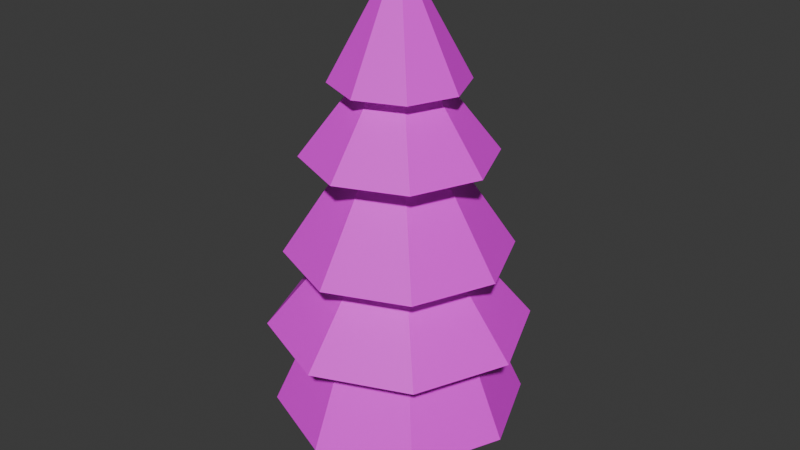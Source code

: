 # Source: tree.blend  (saved by Blender 5.1.30; exported with 4.5.12 LTS)
import bpy
from mathutils import Matrix  # noqa: F401  (used for matrix-valued properties, if any)

bpy.ops.wm.read_factory_settings(use_empty=True)
scene = bpy.context.scene
scene.name = 'Scene'

# ---- collections
col_collection = bpy.data.collections.new('Collection'); scene.collection.children.link(col_collection)

# ---- images (referenced by path relative to the original .blend; pixels are not part of the script)
import os
ASSET_DIR = os.environ.get("B2B_ASSET_DIR", "")  # directory of the original .blend (textures are referenced by path, not embedded)
HERE = os.path.dirname(os.path.abspath(__file__))  # packed textures are extracted next to this script under _unpacked/

def load_image(name, relpath, width, height, colorspace="sRGB"):
    """Load a texture the original file referenced (path relative to the .blend, or extracted next to this script)."""
    p = next((c for c in (os.path.join(HERE, relpath), os.path.join(ASSET_DIR, relpath)) if relpath and os.path.exists(c)), "")
    if p:
        img = bpy.data.images.load(p, check_existing=True)
        img.name = name
    else:  # same state as the original file: an image datablock whose file is absent (Cycles renders it pink)
        img = bpy.data.images.new(name, width, height)
        img.source = "FILE"
        img.filepath = "//" + (relpath or name)
    img.colorspace_settings.name = colorspace
    return img
img_treetextures_png = load_image('treetextures.png', 'treetextures.png', 1024, 1024, 'sRGB')

# ---- materials (node trees are filled in below, after node groups)
mat_material = bpy.data.materials.new('Material')

# ---- material node trees
mat_material.use_nodes = True; mat_material.node_tree.nodes.clear()
_N = mat_material.node_tree.nodes; _L = mat_material.node_tree.links
n0 = _N.new('ShaderNodeBsdfPrincipled'); n0.name = 'Principled BSDF'; n0.location = (-200, 100)
n1 = _N.new('ShaderNodeOutputMaterial'); n1.name = 'Material Output'; n1.location = (200, 100)
n2 = _N.new('ShaderNodeTexImage'); n2.name = 'Image Texture'; n2.location = (-490, 80)
n2.image = img_treetextures_png
_L.new(n0.outputs[0], n1.inputs[0])
_L.new(n2.outputs[0], n0.inputs[0])
n1.is_active_output = True

# ---- world
world_world = bpy.data.worlds.new('World'); scene.world = world_world
world_world.use_nodes = True; world_world.node_tree.nodes.clear()
_N = world_world.node_tree.nodes; _L = world_world.node_tree.links
n0 = _N.new('ShaderNodeOutputWorld'); n0.name = 'World Output'; n0.location = (200, 100)
n1 = _N.new('ShaderNodeBackground'); n1.name = 'Background'; n1.location = (-200, 100)
n1.inputs[0].default_value = (0.05088, 0.05088, 0.05088, 1.0)
_L.new(n1.outputs[0], n0.inputs[0])
n0.is_active_output = True
world_world.color = (0.05088, 0.05088, 0.05088)
world_world.sun_shadow_jitter_overblur = 0.0

# ---- meshes
me_circle_001 = bpy.data.meshes.new('Circle.001')
me_circle_001.from_pydata([(2.777, -2.479e-08, 3.492), (1.964, -1.964, 3.492), (2.611e-08, -2.777, 3.492), (-1.964, -1.964, 3.492), (-2.777, -2.479e-08, 3.492), (-1.964, 1.964, 3.492), (2.611e-08, 2.777, 3.492), (1.66e-08, 1.82, 3.492), (-1.287, 1.287, 3.492), (-1.82, -3.347e-09, 3.492), (-1.287, -1.287, 3.492), (1.66e-08, -1.82, 3.492), (1.287, -1.287, 3.492), (1.82, -3.347e-09, 3.492), (1.287, 1.287, 3.492), (1.886, 1.886, 1.613), (2.667, -5.76e-09, 1.613), (1.886, -1.886, 1.613), (1.674e-08, -2.667, 1.613), (-1.886, -1.886, 1.613), (-2.667, -5.76e-09, 1.613), (-1.886, 1.886, 1.613), (1.674e-08, 2.667, 1.613), (1.861e-09, 0.5455, 1.613), (-0.3857, 0.3857, 1.613), (-0.5455, 1.028e-09, 1.613), (-0.3857, -0.3857, 1.613), (1.861e-09, -0.5455, 1.613), (0.3857, -0.3857, 1.613), (0.5455, 1.028e-09, 1.613), (0.3857, 0.3857, 1.613), (0.3857, 0.3857, 0.001606), (0.5455, 1.028e-09, 0.001606), (0.3857, -0.3857, 0.001606), (1.861e-09, -0.5455, 0.001606), (-0.3857, -0.3857, 0.001606), (-0.5455, 1.028e-09, 0.001606), (-0.3857, 0.3857, 0.001606), (1.861e-09, 0.5455, 0.001606), (1.964, 1.964, 3.492), (1.378, -1.419e-09, 5.177), (0.9745, -0.9745, 5.177), (1.22e-08, -1.378, 5.177), (-0.9745, -0.9745, 5.177), (-1.378, -1.419e-09, 5.177), (-0.9745, 0.9745, 5.177), (1.22e-08, 1.378, 5.177), (0.9745, 0.9745, 5.177), (2.374, 2.662e-09, 5.177), (1.679, -1.679, 5.177), (9.236e-09, -2.374, 5.177), (-1.679, -1.679, 5.177), (-2.374, 2.662e-09, 5.177), (-1.679, 1.679, 5.177), (9.236e-09, 2.374, 5.177), (1.679, 1.679, 5.177), (0.9995, 1.25e-08, 7.251), (0.7067, -0.7067, 7.251), (-7.296e-09, -0.9995, 7.251), (-0.7067, -0.7067, 7.251), (-0.9995, 1.25e-08, 7.251), (-0.7067, 0.7067, 7.251), (-7.296e-09, 0.9995, 7.251), (0.7067, 0.7067, 7.251), (1.995, 4.084e-08, 7.251), (1.41, -1.41, 7.251), (-1.306e-08, -1.995, 7.251), (-1.41, -1.41, 7.251), (-1.995, 4.084e-08, 7.251), (-1.41, 1.41, 7.251), (-1.306e-08, 1.995, 7.251), (1.41, 1.41, 7.251), (0.8426, -1.254e-08, 8.74), (0.5958, -0.5958, 8.74), (3.897e-09, -0.8426, 8.74), (-0.5958, -0.5958, 8.74), (-0.8426, -1.254e-08, 8.74), (-0.5958, 0.5958, 8.74), (3.897e-09, 0.8426, 8.74), (0.5958, 0.5958, 8.74), (1.401, 1.925e-08, 8.74), (0.9909, -0.9909, 8.74), (1.339e-08, -1.401, 8.74), (-0.9909, -0.9909, 8.74), (-1.401, 1.925e-08, 8.74), (-0.9909, 0.9909, 8.74), (1.339e-08, 1.401, 8.74), (0.9909, 0.9909, 8.74), (-1.509e-09, -1.597e-08, 11.33)], [], [(17, 16, 13, 12), (13, 14, 39, 0), (14, 7, 6, 39), (9, 10, 3, 4), (7, 8, 5, 6), (11, 12, 1, 2), (10, 11, 2, 3), (12, 13, 0, 1), (22, 21, 8, 7), (15, 22, 7, 14), (18, 17, 12, 11), (20, 19, 10, 9), (16, 15, 14, 13), (19, 18, 11, 10), (29, 30, 15, 16), (21, 20, 9, 8), (30, 23, 22, 15), (27, 28, 17, 18), (28, 29, 16, 17), (24, 25, 20, 21), (23, 24, 21, 22), (26, 27, 18, 19), (35, 26, 25, 36), (25, 26, 19, 20), (32, 29, 28, 33), (37, 24, 23, 38), (38, 23, 30, 31), (34, 27, 26, 35), (31, 30, 29, 32), (36, 25, 24, 37), (33, 28, 27, 34), (8, 9, 4, 5), (2, 1, 41, 42), (3, 2, 42, 43), (39, 6, 46, 47), (6, 5, 45, 46), (5, 4, 44, 45), (1, 0, 40, 41), (0, 39, 47, 40), (4, 3, 43, 44), (41, 40, 48, 49), (43, 42, 50, 51), (44, 43, 51, 52), (42, 41, 49, 50), (40, 47, 55, 48), (47, 46, 54, 55), (46, 45, 53, 54), (45, 44, 52, 53), (55, 54, 62, 63), (54, 53, 61, 62), (53, 52, 60, 61), (49, 48, 56, 57), (51, 50, 58, 59), (52, 51, 59, 60), (50, 49, 57, 58), (48, 55, 63, 56), (56, 63, 71, 64), (63, 62, 70, 71), (62, 61, 69, 70), (61, 60, 68, 69), (57, 56, 64, 65), (59, 58, 66, 67), (60, 59, 67, 68), (58, 57, 65, 66), (67, 66, 74, 75), (68, 67, 75, 76), (66, 65, 73, 74), (64, 71, 79, 72), (71, 70, 78, 79), (70, 69, 77, 78), (69, 68, 76, 77), (65, 64, 72, 73), (77, 76, 84, 85), (73, 72, 80, 81), (75, 74, 82, 83), (76, 75, 83, 84), (74, 73, 81, 82), (72, 79, 87, 80), (79, 78, 86, 87), (78, 77, 85, 86), (80, 87, 88), (87, 86, 88), (86, 85, 88), (85, 84, 88), (81, 80, 88), (83, 82, 88), (84, 83, 88), (82, 81, 88)])
_uv = me_circle_001.uv_layers.new(name='UVMap')
_uv.uv.foreach_set('vector', [0.9453, 0.272, 0.946, 0.6335, 0.7394, 0.5319, 0.7295, 0.386, 0.4849, 0.347, 0.4849, 0.2583, 0.5247, 0.235, 0.5247, 0.3704, 0.4849, 0.2583, 0.4406, 0.1955, 0.457, 0.1393, 0.5247, 0.235, 0.3335, 0.2583, 0.3335, 0.347, 0.2937, 0.3704, 0.2937, 0.235, 0.4406, 0.1955, 0.3778, 0.1955, 0.3613, 0.1393, 0.457, 0.1393, 0.3778, 0.4098, 0.4406, 0.4098, 0.457, 0.4661, 0.3613, 0.4661, 0.3335, 0.347, 0.3778, 0.4098, 0.3613, 0.4661, 0.2937, 0.3704, 0.4406, 0.4098, 0.4849, 0.347, 0.5247, 0.3704, 0.457, 0.4661, 0.465, 0.8916, 0.259, 0.6508, 0.4711, 0.536, 0.546, 0.6386, 0.7473, 0.8933, 0.465, 0.8916, 0.546, 0.6386, 0.6556, 0.6319, 0.7374, 0.02235, 0.9453, 0.272, 0.7295, 0.386, 0.6551, 0.28, 0.2521, 0.2921, 0.4461, 0.02235, 0.5405, 0.2852, 0.4612, 0.3896, 0.946, 0.6335, 0.7473, 0.8933, 0.6556, 0.6319, 0.7394, 0.5319, 0.4461, 0.02235, 0.7374, 0.02235, 0.6551, 0.28, 0.5405, 0.2852, 0.6453, 0.3283, 0.6586, 0.3095, 0.7468, 0.3612, 0.6818, 0.4531, 0.259, 0.6508, 0.2521, 0.2921, 0.4612, 0.3896, 0.4711, 0.536, 0.6586, 0.3095, 0.6586, 0.2829, 0.7468, 0.2312, 0.7468, 0.3612, 0.6132, 0.3095, 0.6265, 0.3283, 0.5899, 0.4531, 0.5249, 0.3612, 0.6265, 0.3283, 0.6453, 0.3283, 0.6818, 0.4531, 0.5899, 0.4531, 0.6453, 0.2641, 0.6265, 0.2641, 0.5899, 0.1393, 0.6818, 0.1393, 0.6586, 0.2829, 0.6453, 0.2641, 0.6818, 0.1393, 0.7468, 0.2312, 0.6132, 0.2829, 0.6132, 0.3095, 0.5249, 0.3612, 0.5249, 0.2312, 0.02705, 0.01313, 0.02705, 0.3929, 0.0003355, 0.3929, 0.0003355, 0.01313, 0.6265, 0.2641, 0.6132, 0.2829, 0.5249, 0.2312, 0.5899, 0.1393, 0.1072, 0.01313, 0.1072, 0.3929, 0.08048, 0.3929, 0.08048, 0.01313, 0.1873, 0.01313, 0.1873, 0.3929, 0.1606, 0.3929, 0.1606, 0.01313, 0.1606, 0.01313, 0.1606, 0.3929, 0.1339, 0.3929, 0.1339, 0.01313, 0.05376, 0.01313, 0.05376, 0.3929, 0.02705, 0.3929, 0.02705, 0.01313, 0.1339, 0.01313, 0.1339, 0.3929, 0.1072, 0.3929, 0.1072, 0.01313, 0.214, 0.01313, 0.214, 0.3929, 0.1873, 0.3929, 0.1873, 0.01313, 0.08048, 0.01313, 0.08048, 0.3929, 0.05376, 0.3929, 0.05376, 0.01313, 0.3778, 0.1955, 0.3335, 0.2583, 0.2937, 0.235, 0.3613, 0.1393, 0.9369, 0.281, 0.9367, 0.6277, 0.7177, 0.5175, 0.7226, 0.3941, 0.7371, 0.03989, 0.9369, 0.281, 0.7226, 0.3941, 0.6481, 0.3126, 0.4663, 0.8759, 0.2688, 0.6334, 0.4846, 0.5196, 0.5552, 0.607, 0.2688, 0.6334, 0.2666, 0.2879, 0.4834, 0.3956, 0.4846, 0.5196, 0.2666, 0.2879, 0.4605, 0.03989, 0.5513, 0.3064, 0.4834, 0.3956, 0.9367, 0.6277, 0.7442, 0.8751, 0.6539, 0.6083, 0.7177, 0.5175, 0.7442, 0.8751, 0.4663, 0.8759, 0.5552, 0.607, 0.6539, 0.6083, 0.4605, 0.03989, 0.7371, 0.03989, 0.6481, 0.3126, 0.5513, 0.3064, 0.6474, 0.512, 0.5999, 0.512, 0.5828, 0.4534, 0.6646, 0.4534, 0.681, 0.6266, 0.681, 0.5595, 0.7224, 0.5352, 0.7224, 0.6509, 0.6474, 0.6741, 0.681, 0.6266, 0.7224, 0.6509, 0.6646, 0.7327, 0.681, 0.5595, 0.6474, 0.512, 0.6646, 0.4534, 0.7224, 0.5352, 0.5999, 0.512, 0.5664, 0.5595, 0.5249, 0.5352, 0.5828, 0.4534, 0.5664, 0.5595, 0.5664, 0.6266, 0.5249, 0.6509, 0.5249, 0.5352, 0.5664, 0.6266, 0.5999, 0.6741, 0.5828, 0.7327, 0.5249, 0.6509, 0.5999, 0.6741, 0.6474, 0.6741, 0.6646, 0.7327, 0.5828, 0.7327, 0.9371, 0.6314, 0.738, 0.8821, 0.6291, 0.5659, 0.6768, 0.4996, 0.738, 0.8821, 0.4581, 0.8832, 0.5566, 0.5583, 0.6291, 0.5659, 0.4581, 0.8832, 0.2576, 0.6312, 0.512, 0.491, 0.5566, 0.5583, 0.7333, 0.02687, 0.9371, 0.2701, 0.6842, 0.4139, 0.6393, 0.3474, 0.2652, 0.2725, 0.4613, 0.03104, 0.5689, 0.3433, 0.5209, 0.4065, 0.2576, 0.6312, 0.2652, 0.2725, 0.5209, 0.4065, 0.512, 0.491, 0.4613, 0.03104, 0.7333, 0.02687, 0.6393, 0.3474, 0.5689, 0.3433, 0.9371, 0.2701, 0.9371, 0.6314, 0.6768, 0.4996, 0.6842, 0.4139, 0.4182, 0.5593, 0.3939, 0.5249, 0.411, 0.4663, 0.4596, 0.535, 0.3939, 0.5249, 0.3594, 0.5249, 0.3423, 0.4663, 0.411, 0.4663, 0.3594, 0.5249, 0.3351, 0.5593, 0.2937, 0.535, 0.3423, 0.4663, 0.3351, 0.5593, 0.3351, 0.608, 0.2937, 0.6323, 0.2937, 0.535, 0.4182, 0.608, 0.4182, 0.5593, 0.4596, 0.535, 0.4596, 0.6323, 0.3594, 0.6425, 0.3939, 0.6425, 0.411, 0.701, 0.3423, 0.701, 0.3351, 0.608, 0.3594, 0.6425, 0.3423, 0.701, 0.2937, 0.6323, 0.3939, 0.6425, 0.4182, 0.608, 0.4596, 0.6323, 0.411, 0.701, 0.4562, 0.0477, 0.7291, 0.04052, 0.6423, 0.3464, 0.5653, 0.341, 0.2686, 0.2858, 0.4562, 0.0477, 0.5653, 0.341, 0.5065, 0.4044, 0.7291, 0.04052, 0.9282, 0.2798, 0.6931, 0.4162, 0.6423, 0.3464, 0.9262, 0.6303, 0.7331, 0.8689, 0.6336, 0.5736, 0.6899, 0.5079, 0.7331, 0.8689, 0.4638, 0.8689, 0.5559, 0.569, 0.6336, 0.5736, 0.4638, 0.8689, 0.2691, 0.6228, 0.5048, 0.5009, 0.5559, 0.569, 0.2691, 0.6228, 0.2686, 0.2858, 0.5065, 0.4044, 0.5048, 0.5009, 0.9282, 0.2798, 0.9262, 0.6303, 0.6899, 0.5079, 0.6931, 0.4162, 0.7664, 0.5854, 0.7955, 0.5854, 0.8051, 0.6183, 0.7568, 0.6183, 0.7955, 0.4862, 0.7664, 0.4862, 0.7568, 0.4534, 0.8051, 0.4534, 0.816, 0.5564, 0.816, 0.5153, 0.8392, 0.5017, 0.8392, 0.57, 0.7955, 0.5854, 0.816, 0.5564, 0.8392, 0.57, 0.8051, 0.6183, 0.816, 0.5153, 0.7955, 0.4862, 0.8051, 0.4534, 0.8392, 0.5017, 0.7664, 0.4862, 0.7459, 0.5153, 0.7227, 0.5017, 0.7568, 0.4534, 0.7459, 0.5153, 0.7459, 0.5564, 0.7227, 0.57, 0.7227, 0.5017, 0.7459, 0.5564, 0.7664, 0.5854, 0.7568, 0.6183, 0.7227, 0.57, 0.7455, 0.8869, 0.4608, 0.8869, 0.6031, 0.4587, 0.4608, 0.8869, 0.2595, 0.6361, 0.6031, 0.4587, 0.2595, 0.6361, 0.2595, 0.2813, 0.6031, 0.4587, 0.2595, 0.2813, 0.4608, 0.03047, 0.6031, 0.4587, 0.9468, 0.6361, 0.7455, 0.8869, 0.6031, 0.4587, 0.7455, 0.03047, 0.9468, 0.2813, 0.6031, 0.4587, 0.4608, 0.03047, 0.7455, 0.03047, 0.6031, 0.4587, 0.9468, 0.2813, 0.9468, 0.6361, 0.6031, 0.4587])
me_circle_001.materials.append(mat_material)
me_circle_001.update()

# ---- objects
ob_circle_001 = bpy.data.objects.new('Circle.001', me_circle_001)

# ---- transforms, parenting, visibility, modifiers, constraints
ob_circle_001.location = (0.0, 0.0, 0.0)

# ---- collection membership
col_collection.objects.link(ob_circle_001)

# ---- scene / render settings (as saved in the file)
scene.frame_start = 1; scene.frame_end = 250; scene.frame_set(1)
scene.render.engine = 'BLENDER_EEVEE_NEXT'
scene.render.bake_bias = 0.0
scene.render.bake_samples = 0
scene.cycles.sampling_pattern = 'TABULATED_SOBOL'
scene.eevee.use_volume_custom_range = False
bpy.context.view_layer.update()

# ---- added for rendering (the .blend has no active camera and no usable light): camera, sun
cam_auto = bpy.data.cameras.new('AutoCamera')
cam_auto.lens = 50.0
cam_auto.sensor_width = 36.0
cam_auto.clip_end = 1000.0
ob_auto_camera = bpy.data.objects.new('AutoCamera', cam_auto)
scene.collection.objects.link(ob_auto_camera)
ob_auto_camera.location = (12.753, -15.3036, 15.8672)
ob_auto_camera.rotation_euler = (1.09748, -7.21219e-08, 0.694738)
scene.camera = ob_auto_camera
light_auto_sun = bpy.data.lights.new('AutoSun', 'SUN')
light_auto_sun.energy = 3.0
light_auto_sun.angle = 0.0523599
ob_auto_sun = bpy.data.objects.new('AutoSun', light_auto_sun)
scene.collection.objects.link(ob_auto_sun)
ob_auto_sun.rotation_euler = (0.872665, 0.174533, 0.523599)
bpy.context.view_layer.update()
